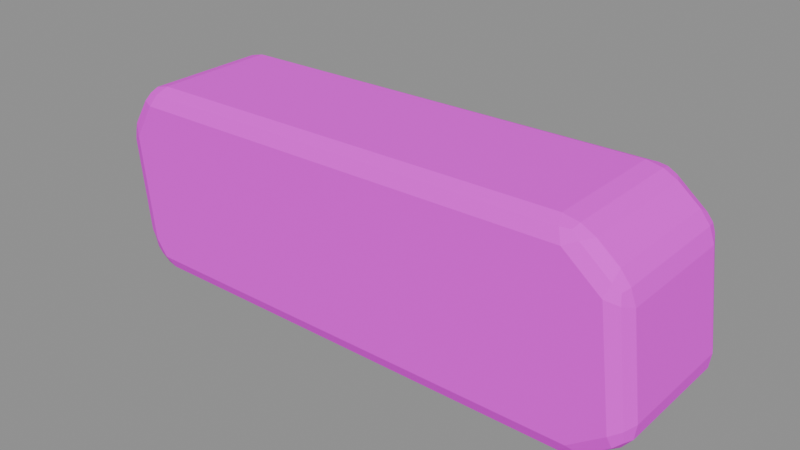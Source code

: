 # Source: brick_c.blend  (saved by Blender 5.3.31; exported with 4.5.12 LTS)
import bpy
from mathutils import Matrix  # noqa: F401  (used for matrix-valued properties, if any)

bpy.ops.wm.read_factory_settings(use_empty=True)
scene = bpy.context.scene
scene.name = '街机屋_组件_brick_c'

# ---- collections
col_sea_scene_rac_brick_c = bpy.data.collections.new('SEA-SCENE-RAC-BRICK-C'); scene.collection.children.link(col_sea_scene_rac_brick_c)

# ---- images (referenced by path relative to the original .blend; pixels are not part of the script)
import os
ASSET_DIR = os.environ.get("B2B_ASSET_DIR", "")  # directory of the original .blend (textures are referenced by path, not embedded)
HERE = os.path.dirname(os.path.abspath(__file__))  # packed textures are extracted next to this script under _unpacked/

def load_image(name, relpath, width, height, colorspace="sRGB"):
    """Load a texture the original file referenced (path relative to the .blend, or extracted next to this script)."""
    p = next((c for c in (os.path.join(HERE, relpath), os.path.join(ASSET_DIR, relpath)) if relpath and os.path.exists(c)), "")
    if p:
        img = bpy.data.images.load(p, check_existing=True)
        img.name = name
    else:  # same state as the original file: an image datablock whose file is absent (Cycles renders it pink)
        img = bpy.data.images.new(name, width, height)
        img.source = "FILE"
        img.filepath = "//" + (relpath or name)
    img.colorspace_settings.name = colorspace
    return img
img_sea_rooftop_arcade_8x8_512_png = load_image('sea_rooftop_arcade_8x8_512.png', 'sea_rooftop_arcade_8x8_512.png', 1024, 1024, 'sRGB')

# ---- materials (node trees are filled in below, after node groups)
mat_sea_matte = bpy.data.materials.new('SEA_Matte')

# ---- material node trees
mat_sea_matte.use_nodes = True; mat_sea_matte.node_tree.nodes.clear()
_N = mat_sea_matte.node_tree.nodes; _L = mat_sea_matte.node_tree.links
n0 = _N.new('ShaderNodeUVMap'); n0.name = 'UV Map'; n0.location = (-520, 0)
n0.width = 160
n0.uv_map = 'PaletteUV'
n1 = _N.new('ShaderNodeTexImage'); n1.name = 'Image Texture'; n1.location = (-300, 0)
n1.image = img_sea_rooftop_arcade_8x8_512_png
n1.interpolation = 'Closest'
n2 = _N.new('ShaderNodeBsdfPrincipled'); n2.name = 'Principled BSDF'; n2.location = (0, 0)
n2.inputs[2].default_value = 0.79
n2.inputs[10].default_value = 0.005
n3 = _N.new('ShaderNodeOutputMaterial'); n3.name = 'Material Output'; n3.location = (320, 0)
_L.new(n0.outputs[0], n1.inputs[0])
_L.new(n1.outputs[0], n2.inputs[0])
_L.new(n2.outputs[0], n3.inputs[0])
n3.is_active_output = True

# ---- meshes
me_rounded_fired_brick_with_tapered_chipped_corner_005 = bpy.data.meshes.new('rounded fired brick with tapered chipped corner.005')
me_rounded_fired_brick_with_tapered_chipped_corner_005.from_pydata([(-0.144, -0.0342, 0.0075), (-0.1292, -0.0342, 0.0), (-0.1338, -0.0435, 0.009301), (-0.1376, -0.0342, 0.001824), (-0.1367, -0.03957, 0.00355), (-0.1304, -0.04078, 0.003097), (-0.1408, -0.04078, 0.0084), (0.138, -0.0342, 0.005487), (0.1275, -0.0435, 0.009301), (0.1212, -0.0342, 0.0), (0.1339, -0.04078, 0.005839), (0.1296, -0.03957, 0.002802), (0.1243, -0.04078, 0.002724), (0.13, -0.0342, 0.001607), (0.1553, -0.0342, 0.02823), (0.1466, -0.0435, 0.02328), (0.149, -0.0342, 0.01351), (0.1525, -0.04078, 0.02689), (0.1526, -0.03957, 0.02069), (0.148, -0.04078, 0.01648), (0.1542, -0.0342, 0.01998), (0.1403, -0.0342, 0.09661), (0.1387, -0.0435, 0.08588), (0.1487, -0.0342, 0.08149), (0.1407, -0.04078, 0.09273), (0.1446, -0.03957, 0.08914), (0.1456, -0.04078, 0.08392), (0.1457, -0.0342, 0.08974), (0.1122, -0.0342, 0.1119), (0.1182, -0.0435, 0.1026), (0.1287, -0.0342, 0.1061), (0.1152, -0.04078, 0.1092), (0.1205, -0.03957, 0.1091), (0.1247, -0.04078, 0.1059), (0.1209, -0.0342, 0.1102), (-0.1444, -0.0342, 0.1002), (-0.1343, -0.0435, 0.09886), (-0.1302, -0.0342, 0.1082), (-0.1413, -0.04078, 0.09949), (-0.1375, -0.03957, 0.1045), (-0.1312, -0.04078, 0.1052), (-0.1384, -0.0342, 0.1061), (-0.1555, -0.0342, 0.07139), (-0.1469, -0.0435, 0.07845), (-0.1516, -0.0342, 0.08855), (-0.1531, -0.04078, 0.07472), (-0.1536, -0.03957, 0.07997), (-0.1509, -0.04078, 0.08451), (-0.1548, -0.0342, 0.08025), (-0.144, -0.0342, 0.0075), (-0.1405, -0.0435, 0.01848), (-0.1505, -0.0342, 0.02425), (-0.1438, -0.04078, 0.01185), (-0.147, -0.03957, 0.01598), (-0.1474, -0.04078, 0.02116), (-0.1482, -0.0342, 0.01551), (-0.144, 0.0342, 0.0075), (-0.1338, 0.0435, 0.009301), (-0.1292, 0.0342, 0.0), (-0.1408, 0.04078, 0.0084), (-0.1367, 0.03957, 0.00355), (-0.1304, 0.04078, 0.003097), (-0.1376, 0.0342, 0.001824), (0.1212, 0.0342, 0.0), (0.1275, 0.0435, 0.009301), (0.138, 0.0342, 0.005487), (0.1243, 0.04078, 0.002724), (0.1296, 0.03957, 0.002802), (0.1339, 0.04078, 0.005839), (0.13, 0.0342, 0.001607), (0.149, 0.0342, 0.01351), (0.1466, 0.0435, 0.02328), (0.1553, 0.0342, 0.02823), (0.148, 0.04078, 0.01648), (0.1526, 0.03957, 0.02069), (0.1525, 0.04078, 0.02689), (0.1542, 0.0342, 0.01998), (0.1487, 0.0342, 0.08149), (0.1387, 0.0435, 0.08588), (0.1403, 0.0342, 0.09661), (0.1456, 0.04078, 0.08392), (0.1446, 0.03957, 0.08914), (0.1407, 0.04078, 0.09273), (0.1457, 0.0342, 0.08974), (0.1287, 0.0342, 0.1061), (0.1182, 0.0435, 0.1026), (0.1122, 0.0342, 0.1119), (0.1247, 0.04078, 0.1059), (0.1205, 0.03957, 0.1091), (0.1152, 0.04078, 0.1092), (0.1209, 0.0342, 0.1102), (-0.1302, 0.0342, 0.1082), (-0.1343, 0.0435, 0.09886), (-0.1444, 0.0342, 0.1002), (-0.1312, 0.04078, 0.1052), (-0.1375, 0.03957, 0.1045), (-0.1413, 0.04078, 0.09949), (-0.1384, 0.0342, 0.1061), (-0.1516, 0.0342, 0.08855), (-0.1469, 0.0435, 0.07845), (-0.1555, 0.0342, 0.07139), (-0.1509, 0.04078, 0.08451), (-0.1536, 0.03957, 0.07997), (-0.1531, 0.04078, 0.07472), (-0.1548, 0.0342, 0.08025), (-0.144, 0.0342, 0.0075), (-0.1505, 0.0342, 0.02425), (-0.1405, 0.0435, 0.01848), (-0.1482, 0.0342, 0.01551), (-0.147, 0.03957, 0.01598), (-0.1474, 0.04078, 0.02116), (-0.1438, 0.04078, 0.01185)], [], [(0, 3, 4, 6), (1, 5, 4, 3), (2, 6, 4, 5), (7, 10, 11, 13), (8, 12, 11, 10), (9, 13, 11, 12), (14, 17, 18, 20), (15, 19, 18, 17), (16, 20, 18, 19), (21, 24, 25, 27), (22, 26, 25, 24), (23, 27, 25, 26), (28, 31, 32, 34), (29, 33, 32, 31), (30, 34, 32, 33), (35, 38, 39, 41), (36, 40, 39, 38), (37, 41, 39, 40), (42, 45, 46, 48), (43, 47, 46, 45), (44, 48, 46, 47), (49, 52, 53, 55), (50, 54, 53, 52), (51, 55, 53, 54), (56, 59, 60, 62), (57, 61, 60, 59), (58, 62, 60, 61), (63, 66, 67, 69), (64, 68, 67, 66), (65, 69, 67, 68), (70, 73, 74, 76), (71, 75, 74, 73), (72, 76, 74, 75), (77, 80, 81, 83), (78, 82, 81, 80), (79, 83, 81, 82), (84, 87, 88, 90), (85, 89, 88, 87), (86, 90, 88, 89), (91, 94, 95, 97), (92, 96, 95, 94), (93, 97, 95, 96), (98, 101, 102, 104), (99, 103, 102, 101), (100, 104, 102, 103), (105, 108, 109, 111), (106, 110, 109, 108), (107, 111, 109, 110), (2, 50, 52, 6), (6, 52, 49, 0), (42, 51, 54, 45), (45, 54, 50, 43), (35, 44, 47, 38), (38, 47, 43, 36), (28, 37, 40, 31), (31, 40, 36, 29), (21, 30, 33, 24), (24, 33, 29, 22), (14, 23, 26, 17), (17, 26, 22, 15), (7, 16, 19, 10), (10, 19, 15, 8), (1, 9, 12, 5), (5, 12, 8, 2), (56, 105, 111, 59), (59, 111, 107, 57), (57, 64, 66, 61), (61, 66, 63, 58), (64, 71, 73, 68), (68, 73, 70, 65), (71, 78, 80, 75), (75, 80, 77, 72), (78, 85, 87, 82), (82, 87, 84, 79), (85, 92, 94, 89), (89, 94, 91, 86), (92, 99, 101, 96), (96, 101, 98, 93), (99, 107, 110, 103), (103, 110, 106, 100), (0, 56, 62, 3), (3, 62, 58, 1), (9, 63, 69, 13), (13, 69, 65, 7), (16, 70, 76, 20), (20, 76, 72, 14), (23, 77, 83, 27), (27, 83, 79, 21), (30, 84, 90, 34), (34, 90, 86, 28), (37, 91, 97, 41), (41, 97, 93, 35), (44, 98, 104, 48), (48, 104, 100, 42), (51, 106, 108, 55), (55, 108, 105, 49), (49, 105, 56, 0), (50, 2, 8, 15, 22, 29, 36, 43), (1, 58, 63, 9), (7, 65, 70, 16), (14, 72, 77, 23), (21, 79, 84, 30), (28, 86, 91, 37), (35, 93, 98, 44), (42, 100, 106, 51), (57, 107, 99, 92, 85, 78, 71, 64)])
_uv = me_rounded_fired_brick_with_tapered_chipped_corner_005.uv_layers.new(name='PaletteUV')
_uv.uv.foreach_set('vector', [0.9645, 0.9375, 0.9375, 0.9645, 0.9105, 0.9375, 0.9375, 0.9105, 0.9645, 0.9375, 0.9375, 0.9645, 0.9105, 0.9375, 0.9375, 0.9105, 0.9645, 0.9375, 0.9375, 0.9645, 0.9105, 0.9375, 0.9375, 0.9105, 0.9645, 0.9375, 0.9375, 0.9645, 0.9105, 0.9375, 0.9375, 0.9105, 0.9645, 0.9375, 0.9375, 0.9645, 0.9105, 0.9375, 0.9375, 0.9105, 0.9645, 0.9375, 0.9375, 0.9645, 0.9105, 0.9375, 0.9375, 0.9105, 0.9645, 0.9375, 0.9375, 0.9645, 0.9105, 0.9375, 0.9375, 0.9105, 0.9645, 0.9375, 0.9375, 0.9645, 0.9105, 0.9375, 0.9375, 0.9105, 0.9645, 0.9375, 0.9375, 0.9645, 0.9105, 0.9375, 0.9375, 0.9105, 0.9645, 0.9375, 0.9375, 0.9645, 0.9105, 0.9375, 0.9375, 0.9105, 0.9645, 0.9375, 0.9375, 0.9645, 0.9105, 0.9375, 0.9375, 0.9105, 0.9645, 0.9375, 0.9375, 0.9645, 0.9105, 0.9375, 0.9375, 0.9105, 0.9645, 0.9375, 0.9375, 0.9645, 0.9105, 0.9375, 0.9375, 0.9105, 0.9645, 0.9375, 0.9375, 0.9645, 0.9105, 0.9375, 0.9375, 0.9105, 0.9645, 0.9375, 0.9375, 0.9645, 0.9105, 0.9375, 0.9375, 0.9105, 0.9645, 0.9375, 0.9375, 0.9645, 0.9105, 0.9375, 0.9375, 0.9105, 0.9645, 0.9375, 0.9375, 0.9645, 0.9105, 0.9375, 0.9375, 0.9105, 0.9645, 0.9375, 0.9375, 0.9645, 0.9105, 0.9375, 0.9375, 0.9105, 0.9645, 0.9375, 0.9375, 0.9645, 0.9105, 0.9375, 0.9375, 0.9105, 0.9645, 0.9375, 0.9375, 0.9645, 0.9105, 0.9375, 0.9375, 0.9105, 0.9645, 0.9375, 0.9375, 0.9645, 0.9105, 0.9375, 0.9375, 0.9105, 0.9645, 0.9375, 0.9375, 0.9645, 0.9105, 0.9375, 0.9375, 0.9105, 0.9645, 0.9375, 0.9375, 0.9645, 0.9105, 0.9375, 0.9375, 0.9105, 0.9645, 0.9375, 0.9375, 0.9645, 0.9105, 0.9375, 0.9375, 0.9105, 0.9645, 0.9375, 0.9375, 0.9645, 0.9105, 0.9375, 0.9375, 0.9105, 0.9645, 0.9375, 0.9375, 0.9645, 0.9105, 0.9375, 0.9375, 0.9105, 0.9645, 0.9375, 0.9375, 0.9645, 0.9105, 0.9375, 0.9375, 0.9105, 0.9645, 0.9375, 0.9375, 0.9645, 0.9105, 0.9375, 0.9375, 0.9105, 0.9645, 0.9375, 0.9375, 0.9645, 0.9105, 0.9375, 0.9375, 0.9105, 0.9645, 0.9375, 0.9375, 0.9645, 0.9105, 0.9375, 0.9375, 0.9105, 0.9645, 0.9375, 0.9375, 0.9645, 0.9105, 0.9375, 0.9375, 0.9105, 0.9645, 0.9375, 0.9375, 0.9645, 0.9105, 0.9375, 0.9375, 0.9105, 0.9645, 0.9375, 0.9375, 0.9645, 0.9105, 0.9375, 0.9375, 0.9105, 0.9645, 0.9375, 0.9375, 0.9645, 0.9105, 0.9375, 0.9375, 0.9105, 0.9645, 0.9375, 0.9375, 0.9645, 0.9105, 0.9375, 0.9375, 0.9105, 0.9645, 0.9375, 0.9375, 0.9645, 0.9105, 0.9375, 0.9375, 0.9105, 0.9645, 0.9375, 0.9375, 0.9645, 0.9105, 0.9375, 0.9375, 0.9105, 0.9645, 0.9375, 0.9375, 0.9645, 0.9105, 0.9375, 0.9375, 0.9105, 0.9645, 0.9375, 0.9375, 0.9645, 0.9105, 0.9375, 0.9375, 0.9105, 0.9645, 0.9375, 0.9375, 0.9645, 0.9105, 0.9375, 0.9375, 0.9105, 0.9645, 0.9375, 0.9375, 0.9645, 0.9105, 0.9375, 0.9375, 0.9105, 0.9645, 0.9375, 0.9375, 0.9645, 0.9105, 0.9375, 0.9375, 0.9105, 0.9645, 0.9375, 0.9375, 0.9645, 0.9105, 0.9375, 0.9375, 0.9105, 0.9645, 0.9375, 0.9375, 0.9645, 0.9105, 0.9375, 0.9375, 0.9105, 0.9645, 0.9375, 0.9375, 0.9645, 0.9105, 0.9375, 0.9375, 0.9105, 0.9645, 0.9375, 0.9375, 0.9645, 0.9105, 0.9375, 0.9375, 0.9105, 0.9645, 0.9375, 0.9375, 0.9645, 0.9105, 0.9375, 0.9375, 0.9105, 0.9645, 0.9375, 0.9375, 0.9645, 0.9105, 0.9375, 0.9375, 0.9105, 0.9645, 0.9375, 0.9375, 0.9645, 0.9105, 0.9375, 0.9375, 0.9105, 0.9645, 0.9375, 0.9375, 0.9645, 0.9105, 0.9375, 0.9375, 0.9105, 0.9645, 0.9375, 0.9375, 0.9645, 0.9105, 0.9375, 0.9375, 0.9105, 0.9645, 0.9375, 0.9375, 0.9645, 0.9105, 0.9375, 0.9375, 0.9105, 0.9645, 0.9375, 0.9375, 0.9645, 0.9105, 0.9375, 0.9375, 0.9105, 0.9645, 0.9375, 0.9375, 0.9645, 0.9105, 0.9375, 0.9375, 0.9105, 0.9645, 0.9375, 0.9375, 0.9645, 0.9105, 0.9375, 0.9375, 0.9105, 0.9645, 0.9375, 0.9375, 0.9645, 0.9105, 0.9375, 0.9375, 0.9105, 0.9645, 0.9375, 0.9375, 0.9645, 0.9105, 0.9375, 0.9375, 0.9105, 0.9645, 0.9375, 0.9375, 0.9645, 0.9105, 0.9375, 0.9375, 0.9105, 0.9645, 0.9375, 0.9375, 0.9645, 0.9105, 0.9375, 0.9375, 0.9105, 0.9645, 0.9375, 0.9375, 0.9645, 0.9105, 0.9375, 0.9375, 0.9105, 0.9645, 0.9375, 0.9375, 0.9645, 0.9105, 0.9375, 0.9375, 0.9105, 0.9645, 0.9375, 0.9375, 0.9645, 0.9105, 0.9375, 0.9375, 0.9105, 0.9645, 0.9375, 0.9375, 0.9645, 0.9105, 0.9375, 0.9375, 0.9105, 0.9645, 0.9375, 0.9375, 0.9645, 0.9105, 0.9375, 0.9375, 0.9105, 0.9645, 0.9375, 0.9375, 0.9645, 0.9105, 0.9375, 0.9375, 0.9105, 0.9645, 0.9375, 0.9375, 0.9645, 0.9105, 0.9375, 0.9375, 0.9105, 0.9645, 0.9375, 0.9375, 0.9645, 0.9105, 0.9375, 0.9375, 0.9105, 0.9645, 0.9375, 0.9375, 0.9645, 0.9105, 0.9375, 0.9375, 0.9105, 0.9645, 0.9375, 0.9375, 0.9645, 0.9105, 0.9375, 0.9375, 0.9105, 0.9645, 0.9375, 0.9375, 0.9645, 0.9105, 0.9375, 0.9375, 0.9105, 0.9645, 0.9375, 0.9375, 0.9645, 0.9105, 0.9375, 0.9375, 0.9105, 0.9645, 0.9375, 0.9375, 0.9645, 0.9105, 0.9375, 0.9375, 0.9105, 0.9645, 0.9375, 0.9375, 0.9645, 0.9105, 0.9375, 0.9375, 0.9105, 0.9645, 0.9375, 0.9375, 0.9645, 0.9105, 0.9375, 0.9375, 0.9105, 0.9645, 0.9375, 0.9375, 0.9645, 0.9105, 0.9375, 0.9375, 0.9105, 0.9645, 0.9375, 0.9375, 0.9645, 0.9105, 0.9375, 0.9375, 0.9105, 0.9645, 0.9375, 0.9375, 0.9645, 0.9105, 0.9375, 0.9375, 0.9105, 0.9645, 0.9375, 0.9375, 0.9645, 0.9105, 0.9375, 0.9375, 0.9105, 0.9645, 0.9375, 0.9375, 0.9645, 0.9105, 0.9375, 0.9375, 0.9105, 0.9645, 0.9375, 0.9375, 0.9645, 0.9105, 0.9375, 0.9375, 0.9105, 0.9645, 0.9375, 0.9375, 0.9645, 0.9105, 0.9375, 0.9375, 0.9105, 0.9645, 0.9375, 0.9375, 0.9645, 0.9105, 0.9375, 0.9375, 0.9105, 0.9645, 0.9375, 0.9375, 0.9645, 0.9105, 0.9375, 0.9375, 0.9105, 0.9645, 0.9375, 0.9375, 0.9645, 0.9105, 0.9375, 0.9375, 0.9105, 0.9645, 0.9375, 0.9375, 0.9645, 0.9105, 0.9375, 0.9375, 0.9105, 0.9645, 0.9375, 0.9375, 0.9645, 0.9105, 0.9375, 0.9375, 0.9105, 0.9645, 0.9375, 0.9375, 0.9645, 0.9105, 0.9375, 0.9375, 0.9105, 0.9645, 0.9375, 0.9375, 0.9645, 0.9105, 0.9375, 0.9375, 0.9105, 0.9645, 0.9375, 0.9375, 0.9645, 0.9105, 0.9375, 0.9375, 0.9105, 0.9645, 0.9375, 0.9375, 0.9645, 0.9105, 0.9375, 0.9375, 0.9105, 0.9645, 0.9375, 0.9375, 0.9645, 0.9105, 0.9375, 0.9375, 0.9105, 0.9645, 0.9375, 0.9375, 0.9645, 0.9105, 0.9375, 0.9375, 0.9105, 0.9645, 0.9375, 0.9375, 0.9645, 0.9105, 0.9375, 0.9375, 0.9105, 0.9645, 0.9375, 0.9375, 0.9645, 0.9105, 0.9375, 0.9375, 0.9105, 0.9645, 0.9375, 0.9375, 0.9645, 0.9105, 0.9375, 0.9375, 0.9105, 0.9645, 0.9375, 0.9375, 0.9645, 0.9105, 0.9375, 0.9375, 0.9105, 0.9645, 0.9375, 0.9375, 0.9645, 0.9105, 0.9375, 0.9375, 0.9105, 0.9645, 0.9375, 0.9566, 0.9566, 0.9375, 0.9645, 0.9184, 0.9566, 0.9105, 0.9375, 0.9184, 0.9184, 0.9375, 0.9105, 0.9566, 0.9184, 0.9645, 0.9375, 0.9375, 0.9645, 0.9105, 0.9375, 0.9375, 0.9105, 0.9645, 0.9375, 0.9375, 0.9645, 0.9105, 0.9375, 0.9375, 0.9105, 0.9645, 0.9375, 0.9375, 0.9645, 0.9105, 0.9375, 0.9375, 0.9105, 0.9645, 0.9375, 0.9375, 0.9645, 0.9105, 0.9375, 0.9375, 0.9105, 0.9645, 0.9375, 0.9375, 0.9645, 0.9105, 0.9375, 0.9375, 0.9105, 0.9645, 0.9375, 0.9375, 0.9645, 0.9105, 0.9375, 0.9375, 0.9105, 0.9645, 0.9375, 0.9375, 0.9645, 0.9105, 0.9375, 0.9375, 0.9105, 0.9645, 0.9375, 0.9566, 0.9566, 0.9375, 0.9645, 0.9184, 0.9566, 0.9105, 0.9375, 0.9184, 0.9184, 0.9375, 0.9105, 0.9566, 0.9184])
me_rounded_fired_brick_with_tapered_chipped_corner_005.materials.append(mat_sea_matte)
me_rounded_fired_brick_with_tapered_chipped_corner_005.update()
me_rounded_fired_brick_with_tapered_chipped_corner_005.normals_split_custom_set([tuple(v) for v in zip(*[iter([-0.6364, -0.3654, -0.6793, -0.6364, -0.3654, -0.6793, -0.6364, -0.3654, -0.6793, -0.6364, -0.3654, -0.6793, -0.1715, -0.3654, -0.9149, -0.1715, -0.3654, -0.9149, -0.1715, -0.3654, -0.9149, -0.1715, -0.3654, -0.9149, -0.2353, -0.8538, -0.4644, -0.2353, -0.8538, -0.4644, -0.2353, -0.8538, -0.4644, -0.2353, -0.8538, -0.4644, 0.449, -0.2799, -0.8486, 0.449, -0.2799, -0.8486, 0.449, -0.2799, -0.8486, 0.449, -0.2799, -0.8486, 0.1547, -0.8669, -0.4739, 0.1547, -0.8669, -0.4739, 0.1547, -0.8669, -0.4739, 0.1547, -0.8669, -0.4739, 0.1382, -0.2799, -0.95, 0.1382, -0.2799, -0.95, 0.1382, -0.2799, -0.95, 0.1382, -0.2799, -0.95, 0.9339, -0.3439, -0.09796, 0.9339, -0.3439, -0.09796, 0.9339, -0.3439, -0.09796, 0.9339, -0.3439, -0.09796, 0.4742, -0.8563, -0.2046, 0.4742, -0.8563, -0.2046, 0.4742, -0.8563, -0.2046, 0.4742, -0.8563, -0.2046, 0.7119, -0.3439, -0.6123, 0.7119, -0.3439, -0.6123, 0.7119, -0.3439, -0.6123, 0.7119, -0.3439, -0.6123, 0.7331, -0.2733, 0.6227, 0.7331, -0.2733, 0.6227, 0.7331, -0.2733, 0.6227, 0.7331, -0.2733, 0.6227, 0.4403, -0.8642, 0.2433, 0.4403, -0.8642, 0.2433, 0.4403, -0.8642, 0.2433, 0.4403, -0.8642, 0.2433, 0.9174, -0.2733, 0.2894, 0.9174, -0.2733, 0.2894, 0.9174, -0.2733, 0.2894, 0.9174, -0.2733, 0.2894, 0.143, -0.2759, 0.9505, 0.143, -0.2759, 0.9505, 0.143, -0.2759, 0.9505, 0.143, -0.2759, 0.9505, 0.165, -0.8653, 0.4733, 0.165, -0.8653, 0.4733, 0.165, -0.8653, 0.4733, 0.165, -0.8653, 0.4733, 0.4789, -0.2759, 0.8334, 0.4789, -0.2759, 0.8334, 0.4789, -0.2759, 0.8334, 0.4789, -0.2759, 0.8334, -0.6763, -0.3541, 0.6459, -0.6763, -0.3541, 0.6459, -0.6763, -0.3541, 0.6459, -0.6763, -0.3541, 0.6459, -0.2559, -0.8548, 0.4515, -0.2559, -0.8548, 0.4515, -0.2559, -0.8548, 0.4515, -0.2559, -0.8548, 0.4515, -0.2066, -0.3541, 0.9121, -0.2066, -0.3541, 0.9121, -0.2066, -0.3541, 0.9121, -0.2066, -0.3541, 0.9121, -0.9595, -0.2781, 0.04487, -0.9595, -0.2781, 0.04487, -0.9595, -0.2781, 0.04487, -0.9595, -0.2781, 0.04487, -0.4872, -0.8662, 0.1111, -0.4872, -0.8662, 0.1111, -0.4872, -0.8662, 0.1111, -0.4872, -0.8662, 0.1111, -0.8841, -0.2781, 0.3755, -0.8841, -0.2781, 0.3755, -0.8841, -0.2781, 0.3755, -0.8841, -0.2781, 0.3755, -0.8317, -0.2877, -0.4749, -0.8317, -0.2877, -0.4749, -0.8317, -0.2877, -0.4749, -0.8317, -0.2877, -0.4749, -0.46, -0.8699, -0.1781, -0.46, -0.8699, -0.1781, -0.46, -0.8699, -0.1781, -0.46, -0.8699, -0.1781, -0.9346, -0.2877, -0.2091, -0.9346, -0.2877, -0.2091, -0.9346, -0.2877, -0.2091, -0.9346, -0.2877, -0.2091, -0.6364, 0.3654, -0.6793, -0.6364, 0.3654, -0.6793, -0.6364, 0.3654, -0.6793, -0.6364, 0.3654, -0.6793, -0.2353, 0.8538, -0.4644, -0.2353, 0.8538, -0.4644, -0.2353, 0.8538, -0.4644, -0.2353, 0.8538, -0.4644, -0.1715, 0.3654, -0.9149, -0.1715, 0.3654, -0.9149, -0.1715, 0.3654, -0.9149, -0.1715, 0.3654, -0.9149, 0.1382, 0.2799, -0.95, 0.1382, 0.2799, -0.95, 0.1382, 0.2799, -0.95, 0.1382, 0.2799, -0.95, 0.1547, 0.8669, -0.4739, 0.1547, 0.8669, -0.4739, 0.1547, 0.8669, -0.4739, 0.1547, 0.8669, -0.4739, 0.449, 0.2799, -0.8486, 0.449, 0.2799, -0.8486, 0.449, 0.2799, -0.8486, 0.449, 0.2799, -0.8486, 0.7119, 0.3439, -0.6123, 0.7119, 0.3439, -0.6123, 0.7119, 0.3439, -0.6123, 0.7119, 0.3439, -0.6123, 0.4742, 0.8563, -0.2046, 0.4742, 0.8563, -0.2046, 0.4742, 0.8563, -0.2046, 0.4742, 0.8563, -0.2046, 0.9339, 0.3439, -0.09796, 0.9339, 0.3439, -0.09796, 0.9339, 0.3439, -0.09796, 0.9339, 0.3439, -0.09796, 0.9174, 0.2733, 0.2894, 0.9174, 0.2733, 0.2894, 0.9174, 0.2733, 0.2894, 0.9174, 0.2733, 0.2894, 0.4403, 0.8642, 0.2433, 0.4403, 0.8642, 0.2433, 0.4403, 0.8642, 0.2433, 0.4403, 0.8642, 0.2433, 0.7331, 0.2733, 0.6227, 0.7331, 0.2733, 0.6227, 0.7331, 0.2733, 0.6227, 0.7331, 0.2733, 0.6227, 0.4789, 0.2759, 0.8334, 0.4789, 0.2759, 0.8334, 0.4789, 0.2759, 0.8334, 0.4789, 0.2759, 0.8334, 0.165, 0.8653, 0.4733, 0.165, 0.8653, 0.4733, 0.165, 0.8653, 0.4733, 0.165, 0.8653, 0.4733, 0.143, 0.2759, 0.9505, 0.143, 0.2759, 0.9505, 0.143, 0.2759, 0.9505, 0.143, 0.2759, 0.9505, -0.2066, 0.3541, 0.9121, -0.2066, 0.3541, 0.9121, -0.2066, 0.3541, 0.9121, -0.2066, 0.3541, 0.9121, -0.2559, 0.8548, 0.4515, -0.2559, 0.8548, 0.4515, -0.2559, 0.8548, 0.4515, -0.2559, 0.8548, 0.4515, -0.6763, 0.3541, 0.6459, -0.6763, 0.3541, 0.6459, -0.6763, 0.3541, 0.6459, -0.6763, 0.3541, 0.6459, -0.8841, 0.2781, 0.3755, -0.8841, 0.2781, 0.3755, -0.8841, 0.2781, 0.3755, -0.8841, 0.2781, 0.3755, -0.4872, 0.8662, 0.1111, -0.4872, 0.8662, 0.1111, -0.4872, 0.8662, 0.1111, -0.4872, 0.8662, 0.1111, -0.9595, 0.2781, 0.04488, -0.9595, 0.2781, 0.04488, -0.9595, 0.2781, 0.04488, -0.9595, 0.2781, 0.04488, -0.8317, 0.2877, -0.4749, -0.8317, 0.2877, -0.4749, -0.8317, 0.2877, -0.4749, -0.8317, 0.2877, -0.4749, -0.9346, 0.2877, -0.2091, -0.9346, 0.2877, -0.2091, -0.9346, 0.2877, -0.2091, -0.9346, 0.2877, -0.2091, -0.46, 0.8699, -0.1781, -0.46, 0.8699, -0.1781, -0.46, 0.8699, -0.1781, -0.46, 0.8699, -0.1781, -0.3108, -0.9199, -0.2393, -0.3108, -0.9199, -0.2393, -0.3108, -0.9199, -0.2393, -0.3108, -0.9199, -0.2393, -0.6876, -0.4141, -0.5964, -0.6876, -0.4141, -0.5964, -0.6876, -0.4141, -0.5964, -0.6876, -0.4141, -0.5964, -0.9187, -0.3827, -0.09797, -0.9187, -0.3827, -0.09797, -0.9187, -0.3827, -0.09797, -0.9187, -0.3827, -0.09797, -0.3805, -0.9239, -0.04058, -0.3805, -0.9239, -0.04058, -0.3805, -0.9239, -0.04058, -0.3805, -0.9239, -0.04058, -0.7737, -0.4018, 0.4898, -0.7737, -0.4018, 0.4898, -0.7737, -0.4018, 0.4898, -0.7737, -0.4018, 0.4898, -0.3304, -0.9206, 0.208, -0.3304, -0.9206, 0.208, -0.3304, -0.9206, 0.208, -0.3304, -0.9206, 0.208, -0.01433, -0.4008, 0.9161, -0.01433, -0.4008, 0.9161, -0.01433, -0.4008, 0.9161, -0.01433, -0.4008, 0.9161, -0.0061, -0.9207, 0.3903, -0.0061, -0.9207, 0.3903, -0.0061, -0.9207, 0.3903, -0.0061, -0.9207, 0.3903, 0.5852, -0.3827, 0.7149, 0.5852, -0.3827, 0.7149, 0.5852, -0.3827, 0.7149, 0.5852, -0.3827, 0.7149, 0.2424, -0.9239, 0.2961, 0.2424, -0.9239, 0.2961, 0.2424, -0.9239, 0.2961, 0.2424, -0.9239, 0.2961, 0.9108, -0.3973, 0.1123, 0.9108, -0.3973, 0.1123, 0.9108, -0.3973, 0.1123, 0.9108, -0.3973, 0.1123, 0.3858, -0.9213, 0.04763, 0.3858, -0.9213, 0.04763, 0.3858, -0.9213, 0.04763, 0.3858, -0.9213, 0.04763, 0.547, -0.398, -0.7365, 0.547, -0.398, -0.7365, 0.547, -0.398, -0.7365, 0.547, -0.398, -0.7365, 0.2312, -0.9214, -0.3125, 0.2312, -0.9214, -0.3125, 0.2312, -0.9214, -0.3125, 0.2312, -0.9214, -0.3125, -0.0006751, -0.4048, -0.9144, -0.0006751, -0.4048, -0.9144, -0.0006751, -0.4048, -0.9144, -0.0006751, -0.4048, -0.9144, -0.0002834, -0.9199, -0.3922, -0.0002834, -0.9199, -0.3922, -0.0002834, -0.9199, -0.3922, -0.0002834, -0.9199, -0.3922, -0.6876, 0.4142, -0.5964, -0.6876, 0.4142, -0.5964, -0.6876, 0.4142, -0.5964, -0.6876, 0.4142, -0.5964, -0.3108, 0.9199, -0.2393, -0.3108, 0.9199, -0.2393, -0.3108, 0.9199, -0.2393, -0.3108, 0.9199, -0.2393, -0.0002834, 0.9199, -0.3922, -0.0002834, 0.9199, -0.3922, -0.0002834, 0.9199, -0.3922, -0.0002834, 0.9199, -0.3922, -0.0006751, 0.4048, -0.9144, -0.0006751, 0.4048, -0.9144, -0.0006751, 0.4048, -0.9144, -0.0006751, 0.4048, -0.9144, 0.2312, 0.9214, -0.3125, 0.2312, 0.9214, -0.3125, 0.2312, 0.9214, -0.3125, 0.2312, 0.9214, -0.3125, 0.547, 0.398, -0.7365, 0.547, 0.398, -0.7365, 0.547, 0.398, -0.7365, 0.547, 0.398, -0.7365, 0.3858, 0.9213, 0.04763, 0.3858, 0.9213, 0.04763, 0.3858, 0.9213, 0.04763, 0.3858, 0.9213, 0.04763, 0.9108, 0.3973, 0.1123, 0.9108, 0.3973, 0.1123, 0.9108, 0.3973, 0.1123, 0.9108, 0.3973, 0.1123, 0.2424, 0.9239, 0.2961, 0.2424, 0.9239, 0.2961, 0.2424, 0.9239, 0.2961, 0.2424, 0.9239, 0.2961, 0.5852, 0.3827, 0.7149, 0.5852, 0.3827, 0.7149, 0.5852, 0.3827, 0.7149, 0.5852, 0.3827, 0.7149, -0.0061, 0.9207, 0.3903, -0.0061, 0.9207, 0.3903, -0.0061, 0.9207, 0.3903, -0.0061, 0.9207, 0.3903, -0.01433, 0.4008, 0.9161, -0.01433, 0.4008, 0.9161, -0.01433, 0.4008, 0.9161, -0.01433, 0.4008, 0.9161, -0.3304, 0.9206, 0.208, -0.3304, 0.9206, 0.208, -0.3304, 0.9206, 0.208, -0.3304, 0.9206, 0.208, -0.7737, 0.4018, 0.4898, -0.7737, 0.4018, 0.4898, -0.7737, 0.4018, 0.4898, -0.7737, 0.4018, 0.4898, -0.3805, 0.9239, -0.04058, -0.3805, 0.9239, -0.04058, -0.3805, 0.9239, -0.04058, -0.3805, 0.9239, -0.04058, -0.9187, 0.3827, -0.09797, -0.9187, 0.3827, -0.09797, -0.9187, 0.3827, -0.09797, -0.9187, 0.3827, -0.09797, -0.6621, -4.994e-08, -0.7494, -0.6621, -4.994e-08, -0.7494, -0.6621, -4.994e-08, -0.7494, -0.6621, -4.994e-08, -0.7494, -0.2127, 2.482e-08, -0.9771, -0.2127, 2.482e-08, -0.9771, -0.2127, 2.482e-08, -0.9771, -0.2127, 2.482e-08, -0.9771, 0.1801, 3.797e-09, -0.9836, 0.1801, 3.797e-09, -0.9836, 0.1801, 3.797e-09, -0.9836, 0.1801, 3.797e-09, -0.9836, 0.4349, 3.971e-08, -0.9005, 0.4349, 3.971e-08, -0.9005, 0.4349, 3.971e-08, -0.9005, 0.4349, 3.971e-08, -0.9005, 0.7779, -1.913e-07, -0.6284, 0.7779, -1.913e-07, -0.6284, 0.7779, -1.913e-07, -0.6284, 0.7779, -1.913e-07, -0.6284, 0.9908, -9.931e-08, -0.135, 0.9908, -9.931e-08, -0.135, 0.9908, -9.931e-08, -0.135, 0.9908, -9.931e-08, -0.135, 0.9425, 0.0, 0.3343, 0.9425, 0.0, 0.3343, 0.9425, 0.0, 0.3343, 0.9425, 0.0, 0.3343, 0.7845, 0.0, 0.6201, 0.7845, 0.0, 0.6201, 0.7845, 0.0, 0.6201, 0.7845, 0.0, 0.6201, 0.4668, 0.0, 0.8843, 0.4668, 0.0, 0.8843, 0.4668, 0.0, 0.8843, 0.4668, 0.0, 0.8843, 0.1841, 0.0, 0.9829, 0.1841, 0.0, 0.9829, 0.1841, 0.0, 0.9829, 0.1841, 0.0, 0.9829, -0.25, 0.0, 0.9682, -0.25, 0.0, 0.9682, -0.25, 0.0, 0.9682, -0.25, 0.0, 0.9682, -0.7022, 0.0, 0.712, -0.7022, 0.0, 0.712, -0.7022, 0.0, 0.712, -0.7022, 0.0, 0.712, -0.934, 0.0, 0.3573, -0.934, 0.0, 0.3573, -0.934, 0.0, 0.3573, -0.934, 0.0, 0.3573, -0.9966, 0.0, 0.08297, -0.9966, 0.0, 0.08297, -0.9966, 0.0, 0.08297, -0.9966, 0.0, 0.08297, -0.9668, 3.493e-08, -0.2555, -0.9668, 3.493e-08, -0.2555, -0.9668, 3.493e-08, -0.2555, -0.9668, 3.493e-08, -0.2555, -0.8867, 3.466e-08, -0.4624, -0.8867, 3.466e-08, -0.4624, -0.8867, 3.466e-08, -0.4624, -0.8867, 3.466e-08, -0.4624, -1.0, -9.537e-07, 0.0, -1.0, -9.537e-07, 0.0, -1.0, -9.537e-07, 0.0, -1.0, -9.537e-07, 0.0, 0.0, -1.0, -3.161e-08, 0.0, -1.0, -3.161e-08, 0.0, -1.0, -3.161e-08, 0.0, -1.0, -3.161e-08, 0.0, -1.0, -3.161e-08, 0.0, -1.0, -3.161e-08, 0.0, -1.0, -3.161e-08, 0.0, -1.0, -3.161e-08, 0.0, 0.0, -1.0, 0.0, 0.0, -1.0, 0.0, 0.0, -1.0, 0.0, 0.0, -1.0, 0.59, 4.803e-08, -0.8074, 0.59, 4.803e-08, -0.8074, 0.59, 4.803e-08, -0.8074, 0.59, 4.803e-08, -0.8074, 0.9922, 0.0, 0.1245, 0.9922, 0.0, 0.1245, 0.9922, 0.0, 0.1245, 0.9922, 0.0, 0.1245, 0.6334, 0.0, 0.7739, 0.6334, 0.0, 0.7739, 0.6334, 0.0, 0.7739, 0.6334, 0.0, 0.7739, -0.01502, 0.0, 0.9999, -0.01502, 0.0, 0.9999, -0.01502, 0.0, 0.9999, -0.01502, 0.0, 0.9999, -0.8501, 0.0, 0.5267, -0.8501, 0.0, 0.5267, -0.8501, 0.0, 0.5267, -0.8501, 0.0, 0.5267, -0.9944, 0.0, -0.106, -0.9944, 0.0, -0.106, -0.9944, 0.0, -0.106, -0.9944, 0.0, -0.106, 0.0, 1.0, -9.032e-09, 0.0, 1.0, -9.032e-09, 0.0, 1.0, -9.032e-09, 0.0, 1.0, -9.032e-09, 0.0, 1.0, -9.032e-09, 0.0, 1.0, -9.032e-09, 0.0, 1.0, -9.032e-09, 0.0, 1.0, -9.032e-09])] * 3)])

# ---- objects
ob_rounded_fired_brick_with_tapered_chipped_corner_002 = bpy.data.objects.new('rounded fired brick with tapered chipped corner.002', me_rounded_fired_brick_with_tapered_chipped_corner_005)

# ---- transforms, parenting, visibility, modifiers, constraints
ob_rounded_fired_brick_with_tapered_chipped_corner_002.location = (0.0, 0.0, 0.0)

# ---- collection membership
col_sea_scene_rac_brick_c.objects.link(ob_rounded_fired_brick_with_tapered_chipped_corner_002)

# ---- scene / render settings (as saved in the file)
scene.frame_start = 1; scene.frame_end = 250; scene.frame_set(1)
scene.render.engine = 'BLENDER_EEVEE_NEXT'
scene.render.image_settings.exr_codec = 'NONE'
scene.render.use_bake_clear = False
scene.render.bake_margin = 0
scene.render.bake_bias = 0.0
scene.render.bake_samples = 0
scene.render.simplify_subdivision_render = 0
scene.render.simplify_child_particles_render = 0.0
scene.render.compositor_device = 'GPU'
scene.eevee.use_volume_custom_range = False
scene.eevee.gtao_distance = 0.0
scene.eevee.use_fast_gi = False
scene.eevee.fast_gi_thickness_near = 0.1
scene.eevee.fast_gi_thickness_far = 0.0
scene.eevee.ray_tracing_options.screen_trace_thickness = 0.1
bpy.context.view_layer.update()

# ---- added for rendering (the .blend has no active camera and no usable light): camera, sun + grey world if the file has none
cam_auto = bpy.data.cameras.new('AutoCamera')
cam_auto.lens = 50.0
cam_auto.sensor_width = 36.0
cam_auto.clip_end = 1000.0
ob_auto_camera = bpy.data.objects.new('AutoCamera', cam_auto)
scene.collection.objects.link(ob_auto_camera)
ob_auto_camera.location = (0.316001, -0.379305, 0.3088)
ob_auto_camera.rotation_euler = (1.09748, -7.21219e-08, 0.694738)
scene.camera = ob_auto_camera
light_auto_sun = bpy.data.lights.new('AutoSun', 'SUN')
light_auto_sun.energy = 3.0
light_auto_sun.angle = 0.0523599
ob_auto_sun = bpy.data.objects.new('AutoSun', light_auto_sun)
scene.collection.objects.link(ob_auto_sun)
ob_auto_sun.rotation_euler = (0.872665, 0.174533, 0.523599)
if scene.world is None:
    world_auto = bpy.data.worlds.new('AutoWorld')
    world_auto.color = (0.3, 0.3, 0.3)
    scene.world = world_auto
bpy.context.view_layer.update()
